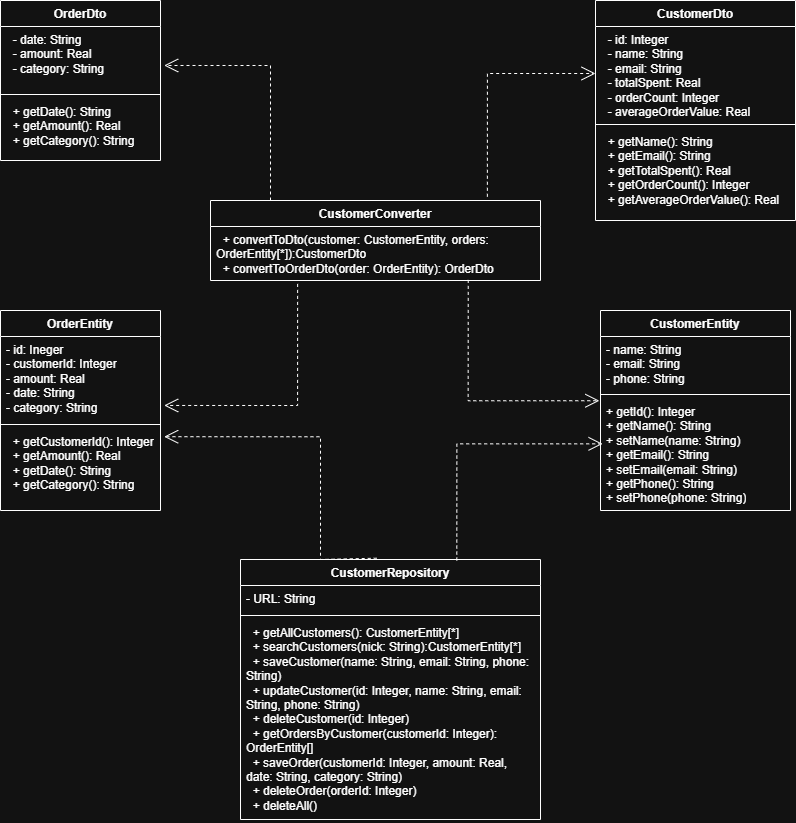

The diagram above was exported from draw.io. Its source (the exported page's mxGraphModel, read from the mxfile embedded in the PNG):
<mxGraphModel dx="1858" dy="1425" grid="0" gridSize="10" guides="1" tooltips="1" connect="1" arrows="1" fold="1" page="0" pageScale="1" pageWidth="827" pageHeight="1169" math="0" shadow="0">
  <root>
    <mxCell id="0" />
    <mxCell id="1" parent="0" />
    <mxCell id="UsJ4oBAFgDhqJ7Up1TSV-1" parent="1" style="swimlane;fontStyle=1;align=center;verticalAlign=top;childLayout=stackLayout;horizontal=1;startSize=26;horizontalStack=0;resizeParent=1;resizeParentMax=0;resizeLast=0;collapsible=1;marginBottom=0;whiteSpace=wrap;html=1;" value="CustomerEntity" vertex="1">
      <mxGeometry height="200" width="190" x="620" y="210" as="geometry" />
    </mxCell>
    <mxCell id="UsJ4oBAFgDhqJ7Up1TSV-2" parent="UsJ4oBAFgDhqJ7Up1TSV-1" style="text;strokeColor=none;fillColor=none;align=left;verticalAlign=top;spacingLeft=4;spacingRight=4;overflow=hidden;rotatable=0;points=[[0,0.5],[1,0.5]];portConstraint=eastwest;whiteSpace=wrap;html=1;" value="- name: String&lt;div&gt;- email: String&lt;/div&gt;&lt;div&gt;- phone: String&lt;/div&gt;" vertex="1">
      <mxGeometry height="54" width="190" y="26" as="geometry" />
    </mxCell>
    <mxCell id="UsJ4oBAFgDhqJ7Up1TSV-3" parent="UsJ4oBAFgDhqJ7Up1TSV-1" style="line;strokeWidth=1;fillColor=none;align=left;verticalAlign=middle;spacingTop=-1;spacingLeft=3;spacingRight=3;rotatable=0;labelPosition=right;points=[];portConstraint=eastwest;strokeColor=inherit;" value="" vertex="1">
      <mxGeometry height="8" width="190" y="80" as="geometry" />
    </mxCell>
    <mxCell id="UsJ4oBAFgDhqJ7Up1TSV-4" parent="UsJ4oBAFgDhqJ7Up1TSV-1" style="text;strokeColor=none;fillColor=none;align=left;verticalAlign=top;spacingLeft=4;spacingRight=4;overflow=hidden;rotatable=0;points=[[0,0.5],[1,0.5]];portConstraint=eastwest;whiteSpace=wrap;html=1;" value="&lt;div&gt;+ getId(): Integer&lt;/div&gt;&lt;div&gt;+ getName(): String&lt;/div&gt;&lt;div&gt;+ setName(name: String)&lt;/div&gt;&lt;div&gt;+ getEmail(): String&lt;/div&gt;&lt;div&gt;+ setEmail(email: String)&lt;/div&gt;&lt;div&gt;+ getPhone(): String&lt;/div&gt;&lt;div&gt;+ setPhone(phone: String)&lt;/div&gt;" vertex="1">
      <mxGeometry height="112" width="190" y="88" as="geometry" />
    </mxCell>
    <mxCell id="UsJ4oBAFgDhqJ7Up1TSV-5" parent="1" style="swimlane;fontStyle=1;align=center;verticalAlign=top;childLayout=stackLayout;horizontal=1;startSize=26;horizontalStack=0;resizeParent=1;resizeParentMax=0;resizeLast=0;collapsible=1;marginBottom=0;whiteSpace=wrap;html=1;" value="CustomerDto" vertex="1">
      <mxGeometry height="220" width="200" x="615" y="-100" as="geometry" />
    </mxCell>
    <mxCell id="UsJ4oBAFgDhqJ7Up1TSV-6" parent="UsJ4oBAFgDhqJ7Up1TSV-5" style="text;strokeColor=none;fillColor=none;align=left;verticalAlign=top;spacingLeft=4;spacingRight=4;overflow=hidden;rotatable=0;points=[[0,0.5],[1,0.5]];portConstraint=eastwest;whiteSpace=wrap;html=1;" value="&lt;div&gt;&amp;nbsp; - id: Integer&lt;/div&gt;&lt;div&gt;&amp;nbsp; - name: String&lt;/div&gt;&lt;div&gt;&amp;nbsp; - email: String&lt;/div&gt;&lt;div&gt;&amp;nbsp; - totalSpent: Real&lt;/div&gt;&lt;div&gt;&amp;nbsp; - orderCount: Integer&lt;/div&gt;&lt;div&gt;&amp;nbsp; - averageOrderValue: Real&lt;/div&gt;" vertex="1">
      <mxGeometry height="94" width="200" y="26" as="geometry" />
    </mxCell>
    <mxCell id="UsJ4oBAFgDhqJ7Up1TSV-7" parent="UsJ4oBAFgDhqJ7Up1TSV-5" style="line;strokeWidth=1;fillColor=none;align=left;verticalAlign=middle;spacingTop=-1;spacingLeft=3;spacingRight=3;rotatable=0;labelPosition=right;points=[];portConstraint=eastwest;strokeColor=inherit;" value="" vertex="1">
      <mxGeometry height="8" width="200" y="120" as="geometry" />
    </mxCell>
    <mxCell id="UsJ4oBAFgDhqJ7Up1TSV-8" parent="UsJ4oBAFgDhqJ7Up1TSV-5" style="text;strokeColor=none;fillColor=none;align=left;verticalAlign=top;spacingLeft=4;spacingRight=4;overflow=hidden;rotatable=0;points=[[0,0.5],[1,0.5]];portConstraint=eastwest;whiteSpace=wrap;html=1;" value="&lt;div&gt;&amp;nbsp; + getName(): String&lt;/div&gt;&lt;div&gt;&amp;nbsp; + getEmail(): String&lt;/div&gt;&lt;div&gt;&amp;nbsp; + getTotalSpent(): Real&lt;/div&gt;&lt;div&gt;&amp;nbsp; + getOrderCount(): Integer&lt;/div&gt;&lt;div&gt;&amp;nbsp; + getAverageOrderValue(): Real&lt;/div&gt;" vertex="1">
      <mxGeometry height="92" width="200" y="128" as="geometry" />
    </mxCell>
    <mxCell id="UsJ4oBAFgDhqJ7Up1TSV-9" parent="1" style="swimlane;fontStyle=1;align=center;verticalAlign=top;childLayout=stackLayout;horizontal=1;startSize=26;horizontalStack=0;resizeParent=1;resizeParentMax=0;resizeLast=0;collapsible=1;marginBottom=0;whiteSpace=wrap;html=1;" value="OrderEntity" vertex="1">
      <mxGeometry height="200" width="160" x="20" y="210" as="geometry" />
    </mxCell>
    <mxCell id="UsJ4oBAFgDhqJ7Up1TSV-10" parent="UsJ4oBAFgDhqJ7Up1TSV-9" style="text;strokeColor=none;fillColor=none;align=left;verticalAlign=top;spacingLeft=4;spacingRight=4;overflow=hidden;rotatable=0;points=[[0,0.5],[1,0.5]];portConstraint=eastwest;whiteSpace=wrap;html=1;" value="&lt;div&gt;- id: Ineger&lt;/div&gt;&lt;div&gt;- customerId: Integer&lt;/div&gt;&lt;div&gt;&lt;span style=&quot;background-color: transparent; color: light-dark(rgb(0, 0, 0), rgb(255, 255, 255));&quot;&gt;- amount: Real&lt;/span&gt;&lt;/div&gt;&lt;div&gt;- date: String&lt;/div&gt;&lt;div&gt;- category: String&lt;/div&gt;" vertex="1">
      <mxGeometry height="84" width="160" y="26" as="geometry" />
    </mxCell>
    <mxCell id="UsJ4oBAFgDhqJ7Up1TSV-11" parent="UsJ4oBAFgDhqJ7Up1TSV-9" style="line;strokeWidth=1;fillColor=none;align=left;verticalAlign=middle;spacingTop=-1;spacingLeft=3;spacingRight=3;rotatable=0;labelPosition=right;points=[];portConstraint=eastwest;strokeColor=inherit;" value="" vertex="1">
      <mxGeometry height="8" width="160" y="110" as="geometry" />
    </mxCell>
    <mxCell id="UsJ4oBAFgDhqJ7Up1TSV-12" parent="UsJ4oBAFgDhqJ7Up1TSV-9" style="text;strokeColor=none;fillColor=none;align=left;verticalAlign=top;spacingLeft=4;spacingRight=4;overflow=hidden;rotatable=0;points=[[0,0.5],[1,0.5]];portConstraint=eastwest;whiteSpace=wrap;html=1;" value="&lt;div&gt;&amp;nbsp; + getCustomerId(): Integer&lt;/div&gt;&lt;div&gt;&amp;nbsp; + getAmount(): Real&lt;/div&gt;&lt;div&gt;&amp;nbsp; + getDate(): String&lt;/div&gt;&lt;div&gt;&amp;nbsp; + getCategory(): String&lt;/div&gt;" vertex="1">
      <mxGeometry height="82" width="160" y="118" as="geometry" />
    </mxCell>
    <mxCell id="UsJ4oBAFgDhqJ7Up1TSV-17" parent="1" style="swimlane;fontStyle=1;align=center;verticalAlign=top;childLayout=stackLayout;horizontal=1;startSize=26;horizontalStack=0;resizeParent=1;resizeParentMax=0;resizeLast=0;collapsible=1;marginBottom=0;whiteSpace=wrap;html=1;" value="OrderDto" vertex="1">
      <mxGeometry height="160" width="160" x="20" y="-100" as="geometry" />
    </mxCell>
    <mxCell id="UsJ4oBAFgDhqJ7Up1TSV-18" parent="UsJ4oBAFgDhqJ7Up1TSV-17" style="text;strokeColor=none;fillColor=none;align=left;verticalAlign=top;spacingLeft=4;spacingRight=4;overflow=hidden;rotatable=0;points=[[0,0.5],[1,0.5]];portConstraint=eastwest;whiteSpace=wrap;html=1;" value="&lt;div&gt;&amp;nbsp; - date: String&lt;/div&gt;&lt;div&gt;&amp;nbsp; - amount: Real&lt;/div&gt;&lt;div&gt;&amp;nbsp; - category: String&lt;/div&gt;&lt;div&gt;&lt;br&gt;&lt;/div&gt;" vertex="1">
      <mxGeometry height="64" width="160" y="26" as="geometry" />
    </mxCell>
    <mxCell id="UsJ4oBAFgDhqJ7Up1TSV-19" parent="UsJ4oBAFgDhqJ7Up1TSV-17" style="line;strokeWidth=1;fillColor=none;align=left;verticalAlign=middle;spacingTop=-1;spacingLeft=3;spacingRight=3;rotatable=0;labelPosition=right;points=[];portConstraint=eastwest;strokeColor=inherit;" value="" vertex="1">
      <mxGeometry height="8" width="160" y="90" as="geometry" />
    </mxCell>
    <mxCell id="UsJ4oBAFgDhqJ7Up1TSV-20" parent="UsJ4oBAFgDhqJ7Up1TSV-17" style="text;strokeColor=none;fillColor=none;align=left;verticalAlign=top;spacingLeft=4;spacingRight=4;overflow=hidden;rotatable=0;points=[[0,0.5],[1,0.5]];portConstraint=eastwest;whiteSpace=wrap;html=1;" value="&lt;div&gt;&amp;nbsp; + getDate(): String&lt;/div&gt;&lt;div&gt;&amp;nbsp; + getAmount(): Real&lt;/div&gt;&lt;div&gt;&amp;nbsp; + getCategory(): String&lt;/div&gt;" vertex="1">
      <mxGeometry height="62" width="160" y="98" as="geometry" />
    </mxCell>
    <mxCell id="UsJ4oBAFgDhqJ7Up1TSV-21" parent="1" style="swimlane;fontStyle=1;align=center;verticalAlign=top;childLayout=stackLayout;horizontal=1;startSize=26;horizontalStack=0;resizeParent=1;resizeParentMax=0;resizeLast=0;collapsible=1;marginBottom=0;whiteSpace=wrap;html=1;" value="CustomerConverter" vertex="1">
      <mxGeometry height="80" width="330" x="230" y="100" as="geometry" />
    </mxCell>
    <mxCell id="UsJ4oBAFgDhqJ7Up1TSV-22" parent="UsJ4oBAFgDhqJ7Up1TSV-21" style="text;strokeColor=none;fillColor=none;align=left;verticalAlign=top;spacingLeft=4;spacingRight=4;overflow=hidden;rotatable=0;points=[[0,0.5],[1,0.5]];portConstraint=eastwest;whiteSpace=wrap;html=1;" value="&lt;div&gt;&amp;nbsp; + convertToDto(&lt;span style=&quot;background-color: transparent; color: light-dark(rgb(0, 0, 0), rgb(255, 255, 255));&quot;&gt;customer: CustomerEntity,&amp;nbsp;&lt;/span&gt;&lt;span style=&quot;background-color: transparent; color: light-dark(rgb(0, 0, 0), rgb(255, 255, 255));&quot;&gt;orders: OrderEntity[*]&lt;/span&gt;&lt;span style=&quot;background-color: transparent; color: light-dark(rgb(0, 0, 0), rgb(255, 255, 255));&quot;&gt;):CustomerDto&lt;/span&gt;&lt;/div&gt;&lt;div&gt;&lt;span style=&quot;background-color: transparent;&quot;&gt;&lt;div style=&quot;&quot;&gt;&amp;nbsp; + convertToOrderDto(&lt;span style=&quot;background-color: transparent; color: light-dark(rgb(0, 0, 0), rgb(255, 255, 255));&quot;&gt;order: OrderEntity&lt;/span&gt;&lt;span style=&quot;background-color: transparent; color: light-dark(rgb(0, 0, 0), rgb(255, 255, 255));&quot;&gt;): OrderDto&lt;/span&gt;&lt;/div&gt;&lt;/span&gt;&lt;/div&gt;" vertex="1">
      <mxGeometry height="54" width="330" y="26" as="geometry" />
    </mxCell>
    <mxCell id="UsJ4oBAFgDhqJ7Up1TSV-23" parent="UsJ4oBAFgDhqJ7Up1TSV-21" style="line;strokeWidth=1;fillColor=none;align=left;verticalAlign=middle;spacingTop=-1;spacingLeft=3;spacingRight=3;rotatable=0;labelPosition=right;points=[];portConstraint=eastwest;strokeColor=inherit;" value="" vertex="1">
      <mxGeometry width="330" y="80" as="geometry" />
    </mxCell>
    <mxCell id="UsJ4oBAFgDhqJ7Up1TSV-25" parent="1" style="swimlane;fontStyle=1;align=center;verticalAlign=top;childLayout=stackLayout;horizontal=1;startSize=26;horizontalStack=0;resizeParent=1;resizeParentMax=0;resizeLast=0;collapsible=1;marginBottom=0;whiteSpace=wrap;html=1;" value="CustomerRepository" vertex="1">
      <mxGeometry height="260" width="300" x="260" y="459" as="geometry" />
    </mxCell>
    <mxCell id="UsJ4oBAFgDhqJ7Up1TSV-26" parent="UsJ4oBAFgDhqJ7Up1TSV-25" style="text;strokeColor=none;fillColor=none;align=left;verticalAlign=top;spacingLeft=4;spacingRight=4;overflow=hidden;rotatable=0;points=[[0,0.5],[1,0.5]];portConstraint=eastwest;whiteSpace=wrap;html=1;" value="- URL: String" vertex="1">
      <mxGeometry height="26" width="300" y="26" as="geometry" />
    </mxCell>
    <mxCell id="UsJ4oBAFgDhqJ7Up1TSV-27" parent="UsJ4oBAFgDhqJ7Up1TSV-25" style="line;strokeWidth=1;fillColor=none;align=left;verticalAlign=middle;spacingTop=-1;spacingLeft=3;spacingRight=3;rotatable=0;labelPosition=right;points=[];portConstraint=eastwest;strokeColor=inherit;" value="" vertex="1">
      <mxGeometry height="8" width="300" y="52" as="geometry" />
    </mxCell>
    <mxCell id="UsJ4oBAFgDhqJ7Up1TSV-28" parent="UsJ4oBAFgDhqJ7Up1TSV-25" style="text;strokeColor=none;fillColor=none;align=left;verticalAlign=top;spacingLeft=4;spacingRight=4;overflow=hidden;rotatable=0;points=[[0,0.5],[1,0.5]];portConstraint=eastwest;whiteSpace=wrap;html=1;" value="&lt;div&gt;&amp;nbsp; + getAllCustomers(): CustomerEntity[*]&lt;/div&gt;&lt;div&gt;&amp;nbsp; + searchCustomers(nick: String):CustomerEntity[*]&lt;/div&gt;&lt;div&gt;&amp;nbsp; + saveCustomer(name: String, email: String, phone: String)&lt;/div&gt;&lt;div&gt;&amp;nbsp; + updateCustomer(id: Integer, name: String, email: String, phone: String)&lt;/div&gt;&lt;div&gt;&amp;nbsp; + deleteCustomer(id: Integer)&lt;/div&gt;&lt;div&gt;&amp;nbsp; + getOrdersByCustomer(customerId: Integer): OrderEntity[]&lt;/div&gt;&lt;div&gt;&amp;nbsp; + saveOrder(customerId: Integer, amount: Real, date: String, category: String)&lt;/div&gt;&lt;div&gt;&amp;nbsp; + deleteOrder(orderId: Integer)&lt;/div&gt;&lt;div&gt;&amp;nbsp; + deleteAll()&lt;/div&gt;" vertex="1">
      <mxGeometry height="200" width="300" y="60" as="geometry" />
    </mxCell>
    <mxCell id="PjGz1FJSZpUmGjC56Eg_-1" edge="1" parent="1" source="UsJ4oBAFgDhqJ7Up1TSV-21" style="endArrow=open;endSize=12;dashed=1;html=1;rounded=0;entryX=0;entryY=0.5;entryDx=0;entryDy=0;exitX=0.839;exitY=-0.047;exitDx=0;exitDy=0;exitPerimeter=0;edgeStyle=orthogonalEdgeStyle;" target="UsJ4oBAFgDhqJ7Up1TSV-6" value="">
      <mxGeometry relative="1" width="160" as="geometry">
        <mxPoint x="380" y="40" as="sourcePoint" />
        <mxPoint x="540" y="40" as="targetPoint" />
      </mxGeometry>
    </mxCell>
    <mxCell id="PjGz1FJSZpUmGjC56Eg_-2" edge="1" parent="1" source="UsJ4oBAFgDhqJ7Up1TSV-21" style="endArrow=open;endSize=12;dashed=1;html=1;rounded=0;entryX=1.023;entryY=0.609;entryDx=0;entryDy=0;edgeStyle=orthogonalEdgeStyle;entryPerimeter=0;" target="UsJ4oBAFgDhqJ7Up1TSV-18" value="">
      <mxGeometry relative="1" width="160" as="geometry">
        <Array as="points">
          <mxPoint x="290" y="-35" />
        </Array>
        <mxPoint x="260" y="90" as="sourcePoint" />
        <mxPoint x="348" y="-40" as="targetPoint" />
      </mxGeometry>
    </mxCell>
    <mxCell id="PjGz1FJSZpUmGjC56Eg_-3" edge="1" parent="1" source="UsJ4oBAFgDhqJ7Up1TSV-22" style="endArrow=open;endSize=12;dashed=1;html=1;rounded=0;entryX=1.023;entryY=0.821;entryDx=0;entryDy=0;exitX=0.264;exitY=1.063;exitDx=0;exitDy=0;exitPerimeter=0;edgeStyle=orthogonalEdgeStyle;entryPerimeter=0;" target="UsJ4oBAFgDhqJ7Up1TSV-10" value="">
      <mxGeometry relative="1" width="160" as="geometry">
        <Array as="points">
          <mxPoint x="317" y="305" />
        </Array>
        <mxPoint x="310" y="403" as="sourcePoint" />
        <mxPoint x="418" y="280" as="targetPoint" />
      </mxGeometry>
    </mxCell>
    <mxCell id="PjGz1FJSZpUmGjC56Eg_-4" edge="1" parent="1" source="UsJ4oBAFgDhqJ7Up1TSV-22" style="endArrow=open;endSize=12;dashed=1;html=1;rounded=0;entryX=-0.006;entryY=0.02;entryDx=0;entryDy=0;exitX=0.781;exitY=0.989;exitDx=0;exitDy=0;exitPerimeter=0;edgeStyle=orthogonalEdgeStyle;entryPerimeter=0;" target="UsJ4oBAFgDhqJ7Up1TSV-4" value="">
      <mxGeometry relative="1" width="160" as="geometry">
        <mxPoint x="370" y="403" as="sourcePoint" />
        <mxPoint x="478" y="280" as="targetPoint" />
      </mxGeometry>
    </mxCell>
    <mxCell id="PjGz1FJSZpUmGjC56Eg_-5" edge="1" parent="1" source="UsJ4oBAFgDhqJ7Up1TSV-25" style="endArrow=open;endSize=12;dashed=1;html=1;rounded=0;entryX=1.023;entryY=0.1;entryDx=0;entryDy=0;exitX=0.454;exitY=-0.005;exitDx=0;exitDy=0;exitPerimeter=0;edgeStyle=orthogonalEdgeStyle;entryPerimeter=0;" target="UsJ4oBAFgDhqJ7Up1TSV-12" value="">
      <mxGeometry relative="1" width="160" as="geometry">
        <Array as="points">
          <mxPoint x="340" y="459" />
          <mxPoint x="340" y="336" />
        </Array>
        <mxPoint x="400" y="423" as="sourcePoint" />
        <mxPoint x="508" y="300" as="targetPoint" />
      </mxGeometry>
    </mxCell>
    <mxCell id="PjGz1FJSZpUmGjC56Eg_-6" edge="1" parent="1" source="UsJ4oBAFgDhqJ7Up1TSV-25" style="endArrow=open;endSize=12;dashed=1;html=1;rounded=0;entryX=0.011;entryY=0.405;entryDx=0;entryDy=0;edgeStyle=orthogonalEdgeStyle;entryPerimeter=0;exitX=0.721;exitY=0.004;exitDx=0;exitDy=0;exitPerimeter=0;" target="UsJ4oBAFgDhqJ7Up1TSV-4" value="">
      <mxGeometry relative="1" width="160" as="geometry">
        <mxPoint x="460" y="450" as="sourcePoint" />
        <mxPoint x="548" y="370" as="targetPoint" />
      </mxGeometry>
    </mxCell>
  </root>
</mxGraphModel>